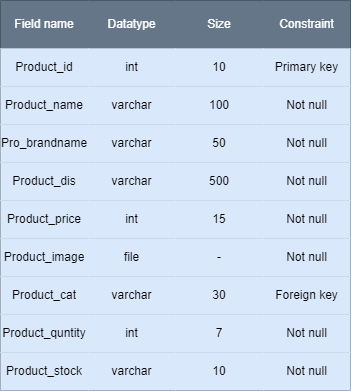

The diagram above was exported from draw.io. Its source (the exported page's mxGraphModel, read from the mxfile embedded in the PNG):
<mxGraphModel dx="666" dy="413" grid="1" gridSize="10" guides="1" tooltips="1" connect="1" arrows="1" fold="1" page="1" pageScale="1" pageWidth="850" pageHeight="1100" math="0" shadow="0">
  <root>
    <mxCell id="0" />
    <mxCell id="1" parent="0" />
    <mxCell id="iK_KoyOaLl0DxHzWttyE-1" value="" style="shape=table;startSize=0;container=1;collapsible=0;childLayout=tableLayout;" parent="1" vertex="1">
      <mxGeometry x="220" y="20" width="350" height="390" as="geometry" />
    </mxCell>
    <mxCell id="iK_KoyOaLl0DxHzWttyE-2" value="" style="shape=tableRow;horizontal=0;startSize=0;swimlaneHead=0;swimlaneBody=0;top=0;left=0;bottom=0;right=0;collapsible=0;dropTarget=0;fillColor=#647687;points=[[0,0.5],[1,0.5]];portConstraint=eastwest;fontColor=#ffffff;strokeColor=#314354;" parent="iK_KoyOaLl0DxHzWttyE-1" vertex="1">
      <mxGeometry width="350" height="48" as="geometry" />
    </mxCell>
    <mxCell id="iK_KoyOaLl0DxHzWttyE-3" value="Field name" style="shape=partialRectangle;html=1;whiteSpace=wrap;connectable=0;overflow=hidden;fillColor=#647687;top=0;left=0;bottom=0;right=0;pointerEvents=1;fontColor=#ffffff;strokeColor=#314354;" parent="iK_KoyOaLl0DxHzWttyE-2" vertex="1">
      <mxGeometry width="88" height="48" as="geometry">
        <mxRectangle width="88" height="48" as="alternateBounds" />
      </mxGeometry>
    </mxCell>
    <mxCell id="iK_KoyOaLl0DxHzWttyE-4" value="Datatype" style="shape=partialRectangle;html=1;whiteSpace=wrap;connectable=0;overflow=hidden;fillColor=#647687;top=0;left=0;bottom=0;right=0;pointerEvents=1;fontColor=#ffffff;strokeColor=#314354;" parent="iK_KoyOaLl0DxHzWttyE-2" vertex="1">
      <mxGeometry x="88" width="87" height="48" as="geometry">
        <mxRectangle width="87" height="48" as="alternateBounds" />
      </mxGeometry>
    </mxCell>
    <mxCell id="iK_KoyOaLl0DxHzWttyE-5" value="Size" style="shape=partialRectangle;html=1;whiteSpace=wrap;connectable=0;overflow=hidden;fillColor=#647687;top=0;left=0;bottom=0;right=0;pointerEvents=1;fontColor=#ffffff;strokeColor=#314354;" parent="iK_KoyOaLl0DxHzWttyE-2" vertex="1">
      <mxGeometry x="175" width="88" height="48" as="geometry">
        <mxRectangle width="88" height="48" as="alternateBounds" />
      </mxGeometry>
    </mxCell>
    <mxCell id="iK_KoyOaLl0DxHzWttyE-6" value="Constraint" style="shape=partialRectangle;html=1;whiteSpace=wrap;connectable=0;overflow=hidden;fillColor=#647687;top=0;left=0;bottom=0;right=0;pointerEvents=1;fontColor=#ffffff;strokeColor=#314354;" parent="iK_KoyOaLl0DxHzWttyE-2" vertex="1">
      <mxGeometry x="263" width="87" height="48" as="geometry">
        <mxRectangle width="87" height="48" as="alternateBounds" />
      </mxGeometry>
    </mxCell>
    <mxCell id="iK_KoyOaLl0DxHzWttyE-7" value="" style="shape=tableRow;horizontal=0;startSize=0;swimlaneHead=0;swimlaneBody=0;top=0;left=0;bottom=0;right=0;collapsible=0;dropTarget=0;fillColor=#dae8fc;points=[[0,0.5],[1,0.5]];portConstraint=eastwest;strokeColor=#6c8ebf;" parent="iK_KoyOaLl0DxHzWttyE-1" vertex="1">
      <mxGeometry y="48" width="350" height="38" as="geometry" />
    </mxCell>
    <mxCell id="iK_KoyOaLl0DxHzWttyE-8" value="Product_id" style="shape=partialRectangle;html=1;whiteSpace=wrap;connectable=0;overflow=hidden;fillColor=#dae8fc;top=0;left=0;bottom=0;right=0;pointerEvents=1;strokeColor=#6c8ebf;" parent="iK_KoyOaLl0DxHzWttyE-7" vertex="1">
      <mxGeometry width="88" height="38" as="geometry">
        <mxRectangle width="88" height="38" as="alternateBounds" />
      </mxGeometry>
    </mxCell>
    <mxCell id="iK_KoyOaLl0DxHzWttyE-9" value="int" style="shape=partialRectangle;html=1;whiteSpace=wrap;connectable=0;overflow=hidden;fillColor=#dae8fc;top=0;left=0;bottom=0;right=0;pointerEvents=1;strokeColor=#6c8ebf;" parent="iK_KoyOaLl0DxHzWttyE-7" vertex="1">
      <mxGeometry x="88" width="87" height="38" as="geometry">
        <mxRectangle width="87" height="38" as="alternateBounds" />
      </mxGeometry>
    </mxCell>
    <mxCell id="iK_KoyOaLl0DxHzWttyE-10" value="10" style="shape=partialRectangle;html=1;whiteSpace=wrap;connectable=0;overflow=hidden;fillColor=#dae8fc;top=0;left=0;bottom=0;right=0;pointerEvents=1;strokeColor=#6c8ebf;" parent="iK_KoyOaLl0DxHzWttyE-7" vertex="1">
      <mxGeometry x="175" width="88" height="38" as="geometry">
        <mxRectangle width="88" height="38" as="alternateBounds" />
      </mxGeometry>
    </mxCell>
    <mxCell id="iK_KoyOaLl0DxHzWttyE-11" value="Primary key" style="shape=partialRectangle;html=1;whiteSpace=wrap;connectable=0;overflow=hidden;fillColor=#dae8fc;top=0;left=0;bottom=0;right=0;pointerEvents=1;strokeColor=#6c8ebf;" parent="iK_KoyOaLl0DxHzWttyE-7" vertex="1">
      <mxGeometry x="263" width="87" height="38" as="geometry">
        <mxRectangle width="87" height="38" as="alternateBounds" />
      </mxGeometry>
    </mxCell>
    <mxCell id="iK_KoyOaLl0DxHzWttyE-12" value="" style="shape=tableRow;horizontal=0;startSize=0;swimlaneHead=0;swimlaneBody=0;top=0;left=0;bottom=0;right=0;collapsible=0;dropTarget=0;fillColor=#dae8fc;points=[[0,0.5],[1,0.5]];portConstraint=eastwest;strokeColor=#6c8ebf;" parent="iK_KoyOaLl0DxHzWttyE-1" vertex="1">
      <mxGeometry y="86" width="350" height="38" as="geometry" />
    </mxCell>
    <mxCell id="iK_KoyOaLl0DxHzWttyE-13" value="Product_name" style="shape=partialRectangle;html=1;whiteSpace=wrap;connectable=0;overflow=hidden;fillColor=#dae8fc;top=0;left=0;bottom=0;right=0;pointerEvents=1;strokeColor=#6c8ebf;" parent="iK_KoyOaLl0DxHzWttyE-12" vertex="1">
      <mxGeometry width="88" height="38" as="geometry">
        <mxRectangle width="88" height="38" as="alternateBounds" />
      </mxGeometry>
    </mxCell>
    <mxCell id="iK_KoyOaLl0DxHzWttyE-14" value="varchar" style="shape=partialRectangle;html=1;whiteSpace=wrap;connectable=0;overflow=hidden;fillColor=#dae8fc;top=0;left=0;bottom=0;right=0;pointerEvents=1;strokeColor=#6c8ebf;" parent="iK_KoyOaLl0DxHzWttyE-12" vertex="1">
      <mxGeometry x="88" width="87" height="38" as="geometry">
        <mxRectangle width="87" height="38" as="alternateBounds" />
      </mxGeometry>
    </mxCell>
    <mxCell id="iK_KoyOaLl0DxHzWttyE-15" value="100" style="shape=partialRectangle;html=1;whiteSpace=wrap;connectable=0;overflow=hidden;fillColor=#dae8fc;top=0;left=0;bottom=0;right=0;pointerEvents=1;strokeColor=#6c8ebf;" parent="iK_KoyOaLl0DxHzWttyE-12" vertex="1">
      <mxGeometry x="175" width="88" height="38" as="geometry">
        <mxRectangle width="88" height="38" as="alternateBounds" />
      </mxGeometry>
    </mxCell>
    <mxCell id="iK_KoyOaLl0DxHzWttyE-16" value="Not null" style="shape=partialRectangle;html=1;whiteSpace=wrap;connectable=0;overflow=hidden;fillColor=#dae8fc;top=0;left=0;bottom=0;right=0;pointerEvents=1;strokeColor=#6c8ebf;" parent="iK_KoyOaLl0DxHzWttyE-12" vertex="1">
      <mxGeometry x="263" width="87" height="38" as="geometry">
        <mxRectangle width="87" height="38" as="alternateBounds" />
      </mxGeometry>
    </mxCell>
    <mxCell id="iK_KoyOaLl0DxHzWttyE-17" value="" style="shape=tableRow;horizontal=0;startSize=0;swimlaneHead=0;swimlaneBody=0;top=0;left=0;bottom=0;right=0;collapsible=0;dropTarget=0;fillColor=#dae8fc;points=[[0,0.5],[1,0.5]];portConstraint=eastwest;strokeColor=#6c8ebf;" parent="iK_KoyOaLl0DxHzWttyE-1" vertex="1">
      <mxGeometry y="124" width="350" height="38" as="geometry" />
    </mxCell>
    <mxCell id="iK_KoyOaLl0DxHzWttyE-18" value="Pro_brandname" style="shape=partialRectangle;html=1;whiteSpace=wrap;connectable=0;overflow=hidden;fillColor=#dae8fc;top=0;left=0;bottom=0;right=0;pointerEvents=1;strokeColor=#6c8ebf;" parent="iK_KoyOaLl0DxHzWttyE-17" vertex="1">
      <mxGeometry width="88" height="38" as="geometry">
        <mxRectangle width="88" height="38" as="alternateBounds" />
      </mxGeometry>
    </mxCell>
    <mxCell id="iK_KoyOaLl0DxHzWttyE-19" value="varchar" style="shape=partialRectangle;html=1;whiteSpace=wrap;connectable=0;overflow=hidden;fillColor=#dae8fc;top=0;left=0;bottom=0;right=0;pointerEvents=1;strokeColor=#6c8ebf;" parent="iK_KoyOaLl0DxHzWttyE-17" vertex="1">
      <mxGeometry x="88" width="87" height="38" as="geometry">
        <mxRectangle width="87" height="38" as="alternateBounds" />
      </mxGeometry>
    </mxCell>
    <mxCell id="iK_KoyOaLl0DxHzWttyE-20" value="50" style="shape=partialRectangle;html=1;whiteSpace=wrap;connectable=0;overflow=hidden;fillColor=#dae8fc;top=0;left=0;bottom=0;right=0;pointerEvents=1;strokeColor=#6c8ebf;" parent="iK_KoyOaLl0DxHzWttyE-17" vertex="1">
      <mxGeometry x="175" width="88" height="38" as="geometry">
        <mxRectangle width="88" height="38" as="alternateBounds" />
      </mxGeometry>
    </mxCell>
    <mxCell id="iK_KoyOaLl0DxHzWttyE-21" value="Not null" style="shape=partialRectangle;html=1;whiteSpace=wrap;connectable=0;overflow=hidden;fillColor=#dae8fc;top=0;left=0;bottom=0;right=0;pointerEvents=1;strokeColor=#6c8ebf;" parent="iK_KoyOaLl0DxHzWttyE-17" vertex="1">
      <mxGeometry x="263" width="87" height="38" as="geometry">
        <mxRectangle width="87" height="38" as="alternateBounds" />
      </mxGeometry>
    </mxCell>
    <mxCell id="iK_KoyOaLl0DxHzWttyE-22" value="" style="shape=tableRow;horizontal=0;startSize=0;swimlaneHead=0;swimlaneBody=0;top=0;left=0;bottom=0;right=0;collapsible=0;dropTarget=0;fillColor=#dae8fc;points=[[0,0.5],[1,0.5]];portConstraint=eastwest;strokeColor=#6c8ebf;" parent="iK_KoyOaLl0DxHzWttyE-1" vertex="1">
      <mxGeometry y="162" width="350" height="38" as="geometry" />
    </mxCell>
    <mxCell id="iK_KoyOaLl0DxHzWttyE-23" value="Product_dis" style="shape=partialRectangle;html=1;whiteSpace=wrap;connectable=0;overflow=hidden;fillColor=#dae8fc;top=0;left=0;bottom=0;right=0;pointerEvents=1;strokeColor=#6c8ebf;" parent="iK_KoyOaLl0DxHzWttyE-22" vertex="1">
      <mxGeometry width="88" height="38" as="geometry">
        <mxRectangle width="88" height="38" as="alternateBounds" />
      </mxGeometry>
    </mxCell>
    <mxCell id="iK_KoyOaLl0DxHzWttyE-24" value="varchar" style="shape=partialRectangle;html=1;whiteSpace=wrap;connectable=0;overflow=hidden;fillColor=#dae8fc;top=0;left=0;bottom=0;right=0;pointerEvents=1;strokeColor=#6c8ebf;" parent="iK_KoyOaLl0DxHzWttyE-22" vertex="1">
      <mxGeometry x="88" width="87" height="38" as="geometry">
        <mxRectangle width="87" height="38" as="alternateBounds" />
      </mxGeometry>
    </mxCell>
    <mxCell id="iK_KoyOaLl0DxHzWttyE-25" value="500" style="shape=partialRectangle;html=1;whiteSpace=wrap;connectable=0;overflow=hidden;fillColor=#dae8fc;top=0;left=0;bottom=0;right=0;pointerEvents=1;strokeColor=#6c8ebf;" parent="iK_KoyOaLl0DxHzWttyE-22" vertex="1">
      <mxGeometry x="175" width="88" height="38" as="geometry">
        <mxRectangle width="88" height="38" as="alternateBounds" />
      </mxGeometry>
    </mxCell>
    <mxCell id="iK_KoyOaLl0DxHzWttyE-26" value="Not null" style="shape=partialRectangle;html=1;whiteSpace=wrap;connectable=0;overflow=hidden;fillColor=#dae8fc;top=0;left=0;bottom=0;right=0;pointerEvents=1;strokeColor=#6c8ebf;" parent="iK_KoyOaLl0DxHzWttyE-22" vertex="1">
      <mxGeometry x="263" width="87" height="38" as="geometry">
        <mxRectangle width="87" height="38" as="alternateBounds" />
      </mxGeometry>
    </mxCell>
    <mxCell id="iK_KoyOaLl0DxHzWttyE-27" value="" style="shape=tableRow;horizontal=0;startSize=0;swimlaneHead=0;swimlaneBody=0;top=0;left=0;bottom=0;right=0;collapsible=0;dropTarget=0;fillColor=#dae8fc;points=[[0,0.5],[1,0.5]];portConstraint=eastwest;strokeColor=#6c8ebf;" parent="iK_KoyOaLl0DxHzWttyE-1" vertex="1">
      <mxGeometry y="200" width="350" height="38" as="geometry" />
    </mxCell>
    <mxCell id="iK_KoyOaLl0DxHzWttyE-28" value="Product_price" style="shape=partialRectangle;html=1;whiteSpace=wrap;connectable=0;overflow=hidden;fillColor=#dae8fc;top=0;left=0;bottom=0;right=0;pointerEvents=1;strokeColor=#6c8ebf;" parent="iK_KoyOaLl0DxHzWttyE-27" vertex="1">
      <mxGeometry width="88" height="38" as="geometry">
        <mxRectangle width="88" height="38" as="alternateBounds" />
      </mxGeometry>
    </mxCell>
    <mxCell id="iK_KoyOaLl0DxHzWttyE-29" value="int" style="shape=partialRectangle;html=1;whiteSpace=wrap;connectable=0;overflow=hidden;fillColor=#dae8fc;top=0;left=0;bottom=0;right=0;pointerEvents=1;strokeColor=#6c8ebf;" parent="iK_KoyOaLl0DxHzWttyE-27" vertex="1">
      <mxGeometry x="88" width="87" height="38" as="geometry">
        <mxRectangle width="87" height="38" as="alternateBounds" />
      </mxGeometry>
    </mxCell>
    <mxCell id="iK_KoyOaLl0DxHzWttyE-30" value="15" style="shape=partialRectangle;html=1;whiteSpace=wrap;connectable=0;overflow=hidden;fillColor=#dae8fc;top=0;left=0;bottom=0;right=0;pointerEvents=1;strokeColor=#6c8ebf;" parent="iK_KoyOaLl0DxHzWttyE-27" vertex="1">
      <mxGeometry x="175" width="88" height="38" as="geometry">
        <mxRectangle width="88" height="38" as="alternateBounds" />
      </mxGeometry>
    </mxCell>
    <mxCell id="iK_KoyOaLl0DxHzWttyE-31" value="Not null" style="shape=partialRectangle;html=1;whiteSpace=wrap;connectable=0;overflow=hidden;fillColor=#dae8fc;top=0;left=0;bottom=0;right=0;pointerEvents=1;strokeColor=#6c8ebf;" parent="iK_KoyOaLl0DxHzWttyE-27" vertex="1">
      <mxGeometry x="263" width="87" height="38" as="geometry">
        <mxRectangle width="87" height="38" as="alternateBounds" />
      </mxGeometry>
    </mxCell>
    <mxCell id="iK_KoyOaLl0DxHzWttyE-32" value="" style="shape=tableRow;horizontal=0;startSize=0;swimlaneHead=0;swimlaneBody=0;top=0;left=0;bottom=0;right=0;collapsible=0;dropTarget=0;fillColor=#dae8fc;points=[[0,0.5],[1,0.5]];portConstraint=eastwest;strokeColor=#6c8ebf;" parent="iK_KoyOaLl0DxHzWttyE-1" vertex="1">
      <mxGeometry y="238" width="350" height="38" as="geometry" />
    </mxCell>
    <mxCell id="iK_KoyOaLl0DxHzWttyE-33" value="Product_image" style="shape=partialRectangle;html=1;whiteSpace=wrap;connectable=0;overflow=hidden;fillColor=#dae8fc;top=0;left=0;bottom=0;right=0;pointerEvents=1;strokeColor=#6c8ebf;" parent="iK_KoyOaLl0DxHzWttyE-32" vertex="1">
      <mxGeometry width="88" height="38" as="geometry">
        <mxRectangle width="88" height="38" as="alternateBounds" />
      </mxGeometry>
    </mxCell>
    <mxCell id="iK_KoyOaLl0DxHzWttyE-34" value="file" style="shape=partialRectangle;html=1;whiteSpace=wrap;connectable=0;overflow=hidden;fillColor=#dae8fc;top=0;left=0;bottom=0;right=0;pointerEvents=1;strokeColor=#6c8ebf;" parent="iK_KoyOaLl0DxHzWttyE-32" vertex="1">
      <mxGeometry x="88" width="87" height="38" as="geometry">
        <mxRectangle width="87" height="38" as="alternateBounds" />
      </mxGeometry>
    </mxCell>
    <mxCell id="iK_KoyOaLl0DxHzWttyE-35" value="-" style="shape=partialRectangle;html=1;whiteSpace=wrap;connectable=0;overflow=hidden;fillColor=#dae8fc;top=0;left=0;bottom=0;right=0;pointerEvents=1;strokeColor=#6c8ebf;" parent="iK_KoyOaLl0DxHzWttyE-32" vertex="1">
      <mxGeometry x="175" width="88" height="38" as="geometry">
        <mxRectangle width="88" height="38" as="alternateBounds" />
      </mxGeometry>
    </mxCell>
    <mxCell id="iK_KoyOaLl0DxHzWttyE-36" value="Not null" style="shape=partialRectangle;html=1;whiteSpace=wrap;connectable=0;overflow=hidden;fillColor=#dae8fc;top=0;left=0;bottom=0;right=0;pointerEvents=1;strokeColor=#6c8ebf;" parent="iK_KoyOaLl0DxHzWttyE-32" vertex="1">
      <mxGeometry x="263" width="87" height="38" as="geometry">
        <mxRectangle width="87" height="38" as="alternateBounds" />
      </mxGeometry>
    </mxCell>
    <mxCell id="iK_KoyOaLl0DxHzWttyE-37" value="" style="shape=tableRow;horizontal=0;startSize=0;swimlaneHead=0;swimlaneBody=0;top=0;left=0;bottom=0;right=0;collapsible=0;dropTarget=0;fillColor=#dae8fc;points=[[0,0.5],[1,0.5]];portConstraint=eastwest;strokeColor=#6c8ebf;" parent="iK_KoyOaLl0DxHzWttyE-1" vertex="1">
      <mxGeometry y="276" width="350" height="38" as="geometry" />
    </mxCell>
    <mxCell id="iK_KoyOaLl0DxHzWttyE-38" value="Product_cat" style="shape=partialRectangle;html=1;whiteSpace=wrap;connectable=0;overflow=hidden;fillColor=#dae8fc;top=0;left=0;bottom=0;right=0;pointerEvents=1;strokeColor=#6c8ebf;" parent="iK_KoyOaLl0DxHzWttyE-37" vertex="1">
      <mxGeometry width="88" height="38" as="geometry">
        <mxRectangle width="88" height="38" as="alternateBounds" />
      </mxGeometry>
    </mxCell>
    <mxCell id="iK_KoyOaLl0DxHzWttyE-39" value="varchar" style="shape=partialRectangle;html=1;whiteSpace=wrap;connectable=0;overflow=hidden;fillColor=#dae8fc;top=0;left=0;bottom=0;right=0;pointerEvents=1;strokeColor=#6c8ebf;" parent="iK_KoyOaLl0DxHzWttyE-37" vertex="1">
      <mxGeometry x="88" width="87" height="38" as="geometry">
        <mxRectangle width="87" height="38" as="alternateBounds" />
      </mxGeometry>
    </mxCell>
    <mxCell id="iK_KoyOaLl0DxHzWttyE-40" value="30" style="shape=partialRectangle;html=1;whiteSpace=wrap;connectable=0;overflow=hidden;fillColor=#dae8fc;top=0;left=0;bottom=0;right=0;pointerEvents=1;strokeColor=#6c8ebf;" parent="iK_KoyOaLl0DxHzWttyE-37" vertex="1">
      <mxGeometry x="175" width="88" height="38" as="geometry">
        <mxRectangle width="88" height="38" as="alternateBounds" />
      </mxGeometry>
    </mxCell>
    <mxCell id="iK_KoyOaLl0DxHzWttyE-41" value="Foreign key" style="shape=partialRectangle;html=1;whiteSpace=wrap;connectable=0;overflow=hidden;fillColor=#dae8fc;top=0;left=0;bottom=0;right=0;pointerEvents=1;strokeColor=#6c8ebf;" parent="iK_KoyOaLl0DxHzWttyE-37" vertex="1">
      <mxGeometry x="263" width="87" height="38" as="geometry">
        <mxRectangle width="87" height="38" as="alternateBounds" />
      </mxGeometry>
    </mxCell>
    <mxCell id="iK_KoyOaLl0DxHzWttyE-42" value="" style="shape=tableRow;horizontal=0;startSize=0;swimlaneHead=0;swimlaneBody=0;top=0;left=0;bottom=0;right=0;collapsible=0;dropTarget=0;fillColor=#dae8fc;points=[[0,0.5],[1,0.5]];portConstraint=eastwest;strokeColor=#6c8ebf;" parent="iK_KoyOaLl0DxHzWttyE-1" vertex="1">
      <mxGeometry y="314" width="350" height="38" as="geometry" />
    </mxCell>
    <mxCell id="iK_KoyOaLl0DxHzWttyE-43" value="Product_quntity" style="shape=partialRectangle;html=1;whiteSpace=wrap;connectable=0;overflow=hidden;fillColor=#dae8fc;top=0;left=0;bottom=0;right=0;pointerEvents=1;strokeColor=#6c8ebf;" parent="iK_KoyOaLl0DxHzWttyE-42" vertex="1">
      <mxGeometry width="88" height="38" as="geometry">
        <mxRectangle width="88" height="38" as="alternateBounds" />
      </mxGeometry>
    </mxCell>
    <mxCell id="iK_KoyOaLl0DxHzWttyE-44" value="int" style="shape=partialRectangle;html=1;whiteSpace=wrap;connectable=0;overflow=hidden;fillColor=#dae8fc;top=0;left=0;bottom=0;right=0;pointerEvents=1;strokeColor=#6c8ebf;" parent="iK_KoyOaLl0DxHzWttyE-42" vertex="1">
      <mxGeometry x="88" width="87" height="38" as="geometry">
        <mxRectangle width="87" height="38" as="alternateBounds" />
      </mxGeometry>
    </mxCell>
    <mxCell id="iK_KoyOaLl0DxHzWttyE-45" value="7" style="shape=partialRectangle;html=1;whiteSpace=wrap;connectable=0;overflow=hidden;fillColor=#dae8fc;top=0;left=0;bottom=0;right=0;pointerEvents=1;strokeColor=#6c8ebf;" parent="iK_KoyOaLl0DxHzWttyE-42" vertex="1">
      <mxGeometry x="175" width="88" height="38" as="geometry">
        <mxRectangle width="88" height="38" as="alternateBounds" />
      </mxGeometry>
    </mxCell>
    <mxCell id="iK_KoyOaLl0DxHzWttyE-46" value="Not null" style="shape=partialRectangle;html=1;whiteSpace=wrap;connectable=0;overflow=hidden;fillColor=#dae8fc;top=0;left=0;bottom=0;right=0;pointerEvents=1;strokeColor=#6c8ebf;" parent="iK_KoyOaLl0DxHzWttyE-42" vertex="1">
      <mxGeometry x="263" width="87" height="38" as="geometry">
        <mxRectangle width="87" height="38" as="alternateBounds" />
      </mxGeometry>
    </mxCell>
    <mxCell id="iK_KoyOaLl0DxHzWttyE-47" value="" style="shape=tableRow;horizontal=0;startSize=0;swimlaneHead=0;swimlaneBody=0;top=0;left=0;bottom=0;right=0;collapsible=0;dropTarget=0;fillColor=#dae8fc;points=[[0,0.5],[1,0.5]];portConstraint=eastwest;strokeColor=#6c8ebf;" parent="iK_KoyOaLl0DxHzWttyE-1" vertex="1">
      <mxGeometry y="352" width="350" height="38" as="geometry" />
    </mxCell>
    <mxCell id="iK_KoyOaLl0DxHzWttyE-48" value="Product_stock" style="shape=partialRectangle;html=1;whiteSpace=wrap;connectable=0;overflow=hidden;fillColor=#dae8fc;top=0;left=0;bottom=0;right=0;pointerEvents=1;strokeColor=#6c8ebf;" parent="iK_KoyOaLl0DxHzWttyE-47" vertex="1">
      <mxGeometry width="88" height="38" as="geometry">
        <mxRectangle width="88" height="38" as="alternateBounds" />
      </mxGeometry>
    </mxCell>
    <mxCell id="iK_KoyOaLl0DxHzWttyE-49" value="varchar" style="shape=partialRectangle;html=1;whiteSpace=wrap;connectable=0;overflow=hidden;fillColor=#dae8fc;top=0;left=0;bottom=0;right=0;pointerEvents=1;strokeColor=#6c8ebf;" parent="iK_KoyOaLl0DxHzWttyE-47" vertex="1">
      <mxGeometry x="88" width="87" height="38" as="geometry">
        <mxRectangle width="87" height="38" as="alternateBounds" />
      </mxGeometry>
    </mxCell>
    <mxCell id="iK_KoyOaLl0DxHzWttyE-50" value="10" style="shape=partialRectangle;html=1;whiteSpace=wrap;connectable=0;overflow=hidden;fillColor=#dae8fc;top=0;left=0;bottom=0;right=0;pointerEvents=1;strokeColor=#6c8ebf;" parent="iK_KoyOaLl0DxHzWttyE-47" vertex="1">
      <mxGeometry x="175" width="88" height="38" as="geometry">
        <mxRectangle width="88" height="38" as="alternateBounds" />
      </mxGeometry>
    </mxCell>
    <mxCell id="iK_KoyOaLl0DxHzWttyE-51" value="Not null" style="shape=partialRectangle;html=1;whiteSpace=wrap;connectable=0;overflow=hidden;fillColor=#dae8fc;top=0;left=0;bottom=0;right=0;pointerEvents=1;strokeColor=#6c8ebf;" parent="iK_KoyOaLl0DxHzWttyE-47" vertex="1">
      <mxGeometry x="263" width="87" height="38" as="geometry">
        <mxRectangle width="87" height="38" as="alternateBounds" />
      </mxGeometry>
    </mxCell>
  </root>
</mxGraphModel>